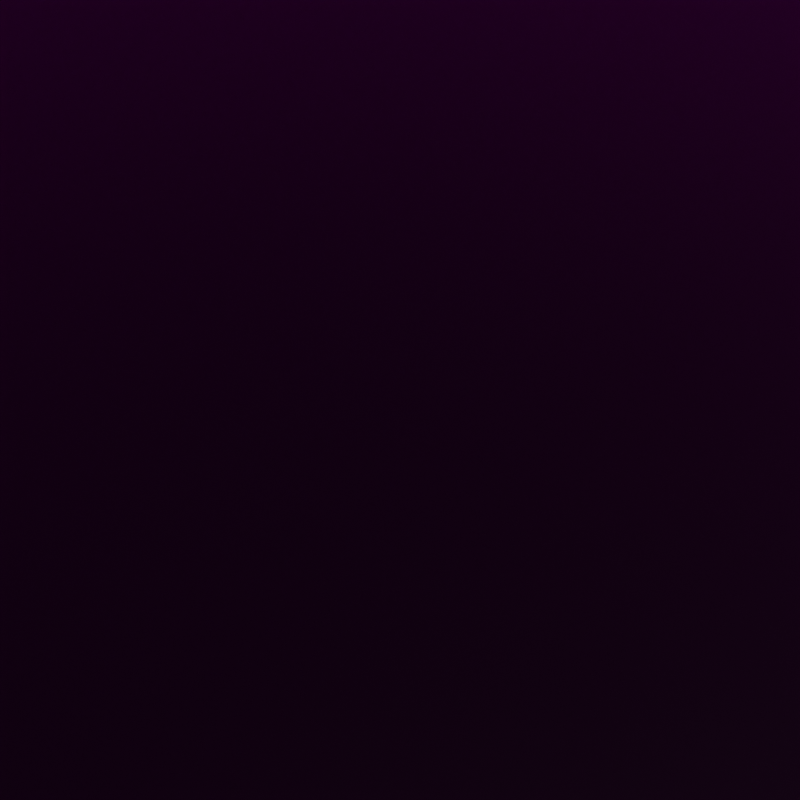 # Source: black_003.blend  (saved by Blender 3.2.14; exported with 4.5.12 LTS)
import bpy
from mathutils import Matrix  # noqa: F401  (used for matrix-valued properties, if any)

bpy.ops.wm.read_factory_settings(use_empty=True)
scene = bpy.context.scene
scene.name = 'Scene'

# ---- collections
col_collection = bpy.data.collections.new('Collection'); scene.collection.children.link(col_collection)
col_logo = bpy.data.collections.new('LOGO')  # instanced only; not linked into the scene

# ---- images (referenced by path relative to the original .blend; pixels are not part of the script)
import os
ASSET_DIR = os.environ.get("B2B_ASSET_DIR", "")  # directory of the original .blend (textures are referenced by path, not embedded)
HERE = os.path.dirname(os.path.abspath(__file__))  # packed textures are extracted next to this script under _unpacked/

def load_image(name, relpath, width, height, colorspace="sRGB"):
    """Load a texture the original file referenced (path relative to the .blend, or extracted next to this script)."""
    p = next((c for c in (os.path.join(HERE, relpath), os.path.join(ASSET_DIR, relpath)) if relpath and os.path.exists(c)), "")
    if p:
        img = bpy.data.images.load(p, check_existing=True)
        img.name = name
    else:  # same state as the original file: an image datablock whose file is absent (Cycles renders it pink)
        img = bpy.data.images.new(name, width, height)
        img.source = "FILE"
        img.filepath = "//" + (relpath or name)
    img.colorspace_settings.name = colorspace
    return img
img_forest_exr = load_image('forest.exr', 'forest.exr', 1024, 1024, 'Linear Rec.709')

# ---- materials (node trees are filled in below, after node groups)
mat_material = bpy.data.materials.new('Material')

# ---- material node trees
mat_material.use_nodes = True; mat_material.node_tree.nodes.clear()
_N = mat_material.node_tree.nodes; _L = mat_material.node_tree.links
n0 = _N.new('ShaderNodeBsdfPrincipled'); n0.name = 'Principled BSDF'; n0.location = (10, 300)
n0.distribution = 'GGX'
n0.subsurface_method = 'RANDOM_WALK_SKIN'
n0.inputs[0].default_value = (0.0, 0.0, 0.0, 1.0)
n0.inputs[3].default_value = 1.45
n0.inputs[13].default_value = 0.06881
n0.inputs[27].default_value = (0.0, 0.0, 0.0, 1.0)
n0.inputs[28].default_value = 1.0
n1 = _N.new('ShaderNodeOutputMaterial'); n1.name = 'Material Output'; n1.location = (300, 300)
_L.new(n0.outputs[0], n1.inputs[0])
n1.is_active_output = True

# ---- world
world_world = bpy.data.worlds.new('World'); scene.world = world_world
world_world.use_nodes = True; world_world.node_tree.nodes.clear()
_N = world_world.node_tree.nodes; _L = world_world.node_tree.links
n0 = _N.new('ShaderNodeOutputWorld'); n0.name = 'World Output'; n0.location = (300, 300)
n1 = _N.new('ShaderNodeBackground'); n1.name = 'Background'; n1.location = (10, 300)
n2 = _N.new('ShaderNodeTexEnvironment'); n2.name = 'Environment Texture'; n2.location = (-280, 275)
n2.image = img_forest_exr
_L.new(n1.outputs[0], n0.inputs[0])
_L.new(n2.outputs[0], n1.inputs[0])
n0.is_active_output = True
world_world.color = (0.05088, 0.05088, 0.05088)
world_world.use_sun_shadow = False
world_world.sun_shadow_jitter_overblur = 0.0

# ---- cameras
cam_camera = bpy.data.cameras.new('Camera')
cam_camera.passepartout_alpha = 1.0
cam_camera.dof.aperture_fstop = 0.1

# ---- meshes
me_plane = bpy.data.meshes.new('Plane')
me_plane.from_pydata([(-1.0, -1.0, 0.0), (1.0, -1.0, 0.0), (-1.0, 1.0, 0.0), (1.0, 1.0, 0.0)], [], [(0, 1, 3, 2)])
_uv = me_plane.uv_layers.new(name='UVMap')
_uv.uv.foreach_set('vector', [0.0, 0.0, 1.0, 0.0, 1.0, 1.0, 0.0, 1.0])
me_plane.materials.append(mat_material)
me_plane.update()

# ---- objects
ob_logo = bpy.data.objects.new('LOGO', None)
ob_camera = bpy.data.objects.new('Camera', cam_camera)
ob_plane = bpy.data.objects.new('Plane', me_plane)

# ---- transforms, parenting, visibility, modifiers, constraints
ob_logo.location = (0.0, 0.0, 0.0)
ob_logo.instance_type = 'COLLECTION'
ob_camera.location = (-1.291, -3.162, 4.714)
ob_camera.rotation_euler = (0.604, -0.08216, -0.2552)
ob_plane.location = (0.0, 0.0, 0.0)
ob_plane.scale = (87.53, 87.53, 87.53)
cam_camera.dof.focus_object = ob_logo
ob_logo.instance_collection = col_logo

# ---- collection membership
col_collection.objects.link(ob_logo)
col_collection.objects.link(ob_camera)
col_collection.objects.link(ob_plane)

# ---- scene / render settings (as saved in the file)
scene.camera = ob_camera
scene.frame_start = 1; scene.frame_end = 10; scene.frame_set(7)
scene.render.engine = 'CYCLES'
scene.render.resolution_x = 4000
scene.render.resolution_y = 4000
scene.render.resolution_percentage = 50
scene.render.film_transparent = True
scene.cycles.samples = 64
scene.cycles.sampling_pattern = 'TABULATED_SOBOL'
scene.cycles.use_light_tree = False
scene.cycles.caustics_reflective = False
scene.cycles.caustics_refractive = False
scene.cycles.max_bounces = 2
scene.cycles.use_fast_gi = True
scene.view_settings.view_transform = 'Standard'
bpy.context.view_layer.update()

# ---- added for rendering (the .blend has no usable light): sun
light_auto_sun = bpy.data.lights.new('AutoSun', 'SUN')
light_auto_sun.energy = 3.0
light_auto_sun.angle = 0.0523599
ob_auto_sun = bpy.data.objects.new('AutoSun', light_auto_sun)
scene.collection.objects.link(ob_auto_sun)
ob_auto_sun.rotation_euler = (0.872665, 0.174533, 0.523599)
bpy.context.view_layer.update()
